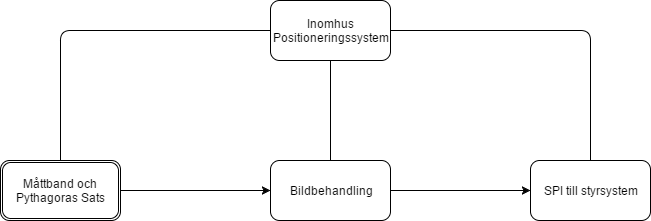

The diagram above was exported from draw.io. Its source (the exported page's mxGraphModel, read from the mxfile embedded in the PNG):
<mxGraphModel dx="1426" dy="696" grid="1" gridSize="10" guides="1" tooltips="1" connect="1" arrows="1" fold="1" page="1" pageScale="1" pageWidth="1169" pageHeight="1652" background="#ffffff" math="0" shadow="0">
  <root>
    <mxCell id="0" />
    <mxCell id="1" parent="0" />
    <mxCell id="2" value="Måttband och Pythagoras Sats" style="shape=ext;double=1;rounded=1;whiteSpace=wrap;html=1;" vertex="1" parent="1">
      <mxGeometry x="120" y="340" width="120" height="60" as="geometry" />
    </mxCell>
    <mxCell id="3" value="Bildbehandling" style="rounded=1;whiteSpace=wrap;html=1;" vertex="1" parent="1">
      <mxGeometry x="390" y="340" width="120" height="60" as="geometry" />
    </mxCell>
    <mxCell id="4" value="SPI till styrsystem" style="rounded=1;whiteSpace=wrap;html=1;" vertex="1" parent="1">
      <mxGeometry x="650" y="340" width="120" height="60" as="geometry" />
    </mxCell>
    <mxCell id="5" value="" style="endArrow=classic;html=1;exitX=1;exitY=0.5;entryX=0;entryY=0.5;" edge="1" parent="1" source="2" target="3">
      <mxGeometry width="50" height="50" relative="1" as="geometry">
        <mxPoint x="240" y="510" as="sourcePoint" />
        <mxPoint x="290" y="460" as="targetPoint" />
      </mxGeometry>
    </mxCell>
    <mxCell id="6" value="" style="endArrow=classic;html=1;exitX=1;exitY=0.5;entryX=0;entryY=0.5;" edge="1" parent="1" source="3" target="4">
      <mxGeometry width="50" height="50" relative="1" as="geometry">
        <mxPoint x="510" y="410" as="sourcePoint" />
        <mxPoint x="560" y="360" as="targetPoint" />
      </mxGeometry>
    </mxCell>
    <mxCell id="7" value="Inomhus Positioneringssystem" style="rounded=1;whiteSpace=wrap;html=1;" vertex="1" parent="1">
      <mxGeometry x="390" y="180" width="120" height="60" as="geometry" />
    </mxCell>
    <mxCell id="8" value="" style="endArrow=none;html=1;entryX=0;entryY=0.5;endFill=0;" edge="1" parent="1" source="2" target="7">
      <mxGeometry width="50" height="50" relative="1" as="geometry">
        <mxPoint x="180" y="319.28932188134524" as="sourcePoint" />
        <mxPoint x="180" y="120" as="targetPoint" />
        <Array as="points">
          <mxPoint x="180" y="210" />
        </Array>
      </mxGeometry>
    </mxCell>
    <mxCell id="9" value="" style="endArrow=none;html=1;exitX=0.5;exitY=0;entryX=0.5;entryY=1;endFill=0;" edge="1" parent="1" source="3" target="7">
      <mxGeometry width="50" height="50" relative="1" as="geometry">
        <mxPoint x="120" y="470" as="sourcePoint" />
        <mxPoint x="170" y="420" as="targetPoint" />
      </mxGeometry>
    </mxCell>
    <mxCell id="10" value="" style="endArrow=none;html=1;exitX=0.5;exitY=0;entryX=1;entryY=0.5;strokeColor=#000000;endFill=0;" edge="1" parent="1" source="4" target="7">
      <mxGeometry width="50" height="50" relative="1" as="geometry">
        <mxPoint x="680" y="310" as="sourcePoint" />
        <mxPoint x="730" y="260" as="targetPoint" />
        <Array as="points">
          <mxPoint x="710" y="210" />
        </Array>
      </mxGeometry>
    </mxCell>
  </root>
</mxGraphModel>